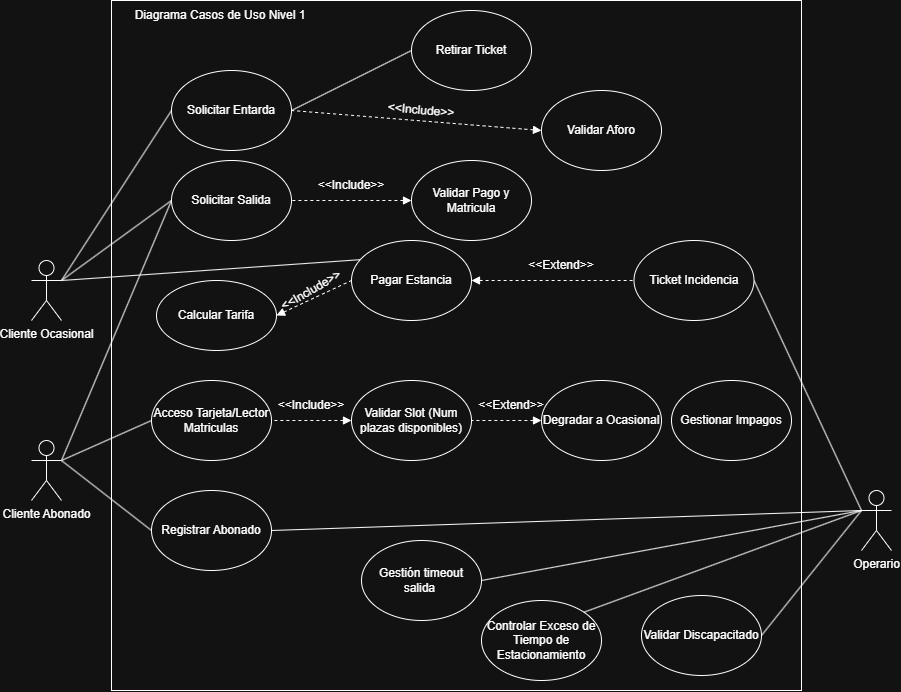

The diagram above was exported from draw.io. Its source (the exported page's mxGraphModel, read from the mxfile embedded in the PNG):
<mxGraphModel dx="1873" dy="2200" grid="1" gridSize="10" guides="1" tooltips="1" connect="1" arrows="1" fold="1" page="1" pageScale="1" pageWidth="827" pageHeight="1169" math="0" shadow="0">
  <root>
    <mxCell id="0" />
    <mxCell id="1" parent="0" />
    <mxCell id="aBL4GFtWaIFQJ5NgmZWQ-1" parent="1" style="whiteSpace=wrap;html=1;aspect=fixed;" value="" vertex="1">
      <mxGeometry height="690" width="690" x="200" y="-50" as="geometry" />
    </mxCell>
    <mxCell id="aBL4GFtWaIFQJ5NgmZWQ-2" parent="1" style="shape=umlActor;verticalLabelPosition=bottom;verticalAlign=top;html=1;outlineConnect=0;" value="Cliente Ocasional" vertex="1">
      <mxGeometry height="60" width="30" x="120" y="210" as="geometry" />
    </mxCell>
    <mxCell id="aBL4GFtWaIFQJ5NgmZWQ-3" parent="1" style="shape=umlActor;verticalLabelPosition=bottom;verticalAlign=top;html=1;outlineConnect=0;" value="Cliente Abonado" vertex="1">
      <mxGeometry height="60" width="30" x="120" y="390" as="geometry" />
    </mxCell>
    <mxCell id="aBL4GFtWaIFQJ5NgmZWQ-4" parent="1" style="shape=umlActor;verticalLabelPosition=bottom;verticalAlign=top;html=1;outlineConnect=0;" value="Operario" vertex="1">
      <mxGeometry height="60" width="30" x="950" y="440" as="geometry" />
    </mxCell>
    <mxCell id="aBL4GFtWaIFQJ5NgmZWQ-20" edge="1" parent="1" source="aBL4GFtWaIFQJ5NgmZWQ-2" style="endArrow=none;html=1;rounded=0;entryX=0;entryY=0.5;entryDx=0;entryDy=0;exitX=1;exitY=0.3333333333333333;exitDx=0;exitDy=0;exitPerimeter=0;" target="aBL4GFtWaIFQJ5NgmZWQ-30" value="">
      <mxGeometry height="50" relative="1" width="50" as="geometry">
        <mxPoint x="150" y="200" as="sourcePoint" />
        <mxPoint x="40" y="100" as="targetPoint" />
      </mxGeometry>
    </mxCell>
    <mxCell id="aBL4GFtWaIFQJ5NgmZWQ-23" edge="1" parent="1" source="aBL4GFtWaIFQJ5NgmZWQ-3" style="endArrow=none;html=1;rounded=0;entryX=0;entryY=0.5;entryDx=0;entryDy=0;exitX=1;exitY=0.3333333333333333;exitDx=0;exitDy=0;exitPerimeter=0;" target="aBL4GFtWaIFQJ5NgmZWQ-30" value="">
      <mxGeometry height="50" relative="1" width="50" as="geometry">
        <mxPoint x="150" y="360" as="sourcePoint" />
        <mxPoint x="70" y="280" as="targetPoint" />
      </mxGeometry>
    </mxCell>
    <mxCell id="aBL4GFtWaIFQJ5NgmZWQ-25" edge="1" parent="1" source="aBL4GFtWaIFQJ5NgmZWQ-4" style="endArrow=none;html=1;rounded=0;exitX=0;exitY=0.3333333333333333;exitDx=0;exitDy=0;exitPerimeter=0;entryX=1;entryY=0.5;entryDx=0;entryDy=0;" target="aBL4GFtWaIFQJ5NgmZWQ-32" value="">
      <mxGeometry height="50" relative="1" width="50" as="geometry">
        <mxPoint x="857" y="205" as="sourcePoint" />
        <mxPoint x="907" y="95" as="targetPoint" />
      </mxGeometry>
    </mxCell>
    <mxCell id="aBL4GFtWaIFQJ5NgmZWQ-27" parent="1" style="text;html=1;whiteSpace=wrap;strokeColor=none;fillColor=none;align=center;verticalAlign=middle;rounded=0;" value="Diagrama Casos de Uso Nivel 1" vertex="1">
      <mxGeometry height="30" width="210" x="204" y="-50" as="geometry" />
    </mxCell>
    <mxCell id="aBL4GFtWaIFQJ5NgmZWQ-30" parent="1" style="ellipse;whiteSpace=wrap;html=1;" value="Solicitar Salida" vertex="1">
      <mxGeometry height="80" width="120" x="260" y="110" as="geometry" />
    </mxCell>
    <mxCell id="aBL4GFtWaIFQJ5NgmZWQ-31" parent="1" style="ellipse;whiteSpace=wrap;html=1;" value="Validar Pago y Matricula" vertex="1">
      <mxGeometry height="80" width="120" x="500" y="110" as="geometry" />
    </mxCell>
    <mxCell id="aBL4GFtWaIFQJ5NgmZWQ-32" parent="1" style="ellipse;whiteSpace=wrap;html=1;" value="Ticket Incidencia" vertex="1">
      <mxGeometry height="80" width="120" x="722.5" y="190" as="geometry" />
    </mxCell>
    <mxCell id="aBL4GFtWaIFQJ5NgmZWQ-33" parent="1" style="ellipse;whiteSpace=wrap;html=1;" value="Pagar Estancia" vertex="1">
      <mxGeometry height="80" width="120" x="440" y="190" as="geometry" />
    </mxCell>
    <mxCell id="aBL4GFtWaIFQJ5NgmZWQ-34" parent="1" style="ellipse;whiteSpace=wrap;html=1;" value="Calcular Tarifa" vertex="1">
      <mxGeometry height="70" width="120" x="245" y="230" as="geometry" />
    </mxCell>
    <mxCell id="aBL4GFtWaIFQJ5NgmZWQ-35" parent="1" style="ellipse;whiteSpace=wrap;html=1;" value="Solicitar Entarda" vertex="1">
      <mxGeometry height="80" width="120" x="260" y="20" as="geometry" />
    </mxCell>
    <mxCell id="aBL4GFtWaIFQJ5NgmZWQ-36" parent="1" style="ellipse;whiteSpace=wrap;html=1;" value="Retirar Ticket" vertex="1">
      <mxGeometry height="80" width="120" x="500" y="-40" as="geometry" />
    </mxCell>
    <mxCell id="aBL4GFtWaIFQJ5NgmZWQ-37" parent="1" style="ellipse;whiteSpace=wrap;html=1;" value="Validar Aforo" vertex="1">
      <mxGeometry height="80" width="120" x="630" y="40" as="geometry" />
    </mxCell>
    <mxCell id="aBL4GFtWaIFQJ5NgmZWQ-38" parent="1" style="ellipse;whiteSpace=wrap;html=1;" value="Acceso Tarjeta/Lector Matriculas" vertex="1">
      <mxGeometry height="80" width="120" x="240" y="330" as="geometry" />
    </mxCell>
    <mxCell id="aBL4GFtWaIFQJ5NgmZWQ-39" parent="1" style="ellipse;whiteSpace=wrap;html=1;" value="Validar Slot (Num plazas disponibles)" vertex="1">
      <mxGeometry height="80" width="120" x="440" y="330" as="geometry" />
    </mxCell>
    <mxCell id="aBL4GFtWaIFQJ5NgmZWQ-40" parent="1" style="ellipse;whiteSpace=wrap;html=1;" value="Degradar a Ocasional" vertex="1">
      <mxGeometry height="80" width="120" x="630" y="330" as="geometry" />
    </mxCell>
    <mxCell id="aBL4GFtWaIFQJ5NgmZWQ-41" parent="1" style="ellipse;whiteSpace=wrap;html=1;" value="Registrar Abonado" vertex="1">
      <mxGeometry height="80" width="120" x="240" y="440" as="geometry" />
    </mxCell>
    <mxCell id="aBL4GFtWaIFQJ5NgmZWQ-42" parent="1" style="ellipse;whiteSpace=wrap;html=1;" value="Gestionar Impagos" vertex="1">
      <mxGeometry height="80" width="120" x="760" y="330" as="geometry" />
    </mxCell>
    <mxCell id="aBL4GFtWaIFQJ5NgmZWQ-43" parent="1" style="ellipse;whiteSpace=wrap;html=1;" value="Validar Discapacitado" vertex="1">
      <mxGeometry height="80" width="120" x="730" y="545" as="geometry" />
    </mxCell>
    <mxCell id="aBL4GFtWaIFQJ5NgmZWQ-44" parent="1" style="ellipse;whiteSpace=wrap;html=1;" value="Gestión timeout salida&amp;nbsp;" vertex="1">
      <mxGeometry height="80" width="120" x="450" y="490" as="geometry" />
    </mxCell>
    <mxCell id="aBL4GFtWaIFQJ5NgmZWQ-45" parent="1" style="ellipse;whiteSpace=wrap;html=1;" value="Controlar Exceso de Tiempo de Estacionamiento" vertex="1">
      <mxGeometry height="80" width="120" x="570" y="550" as="geometry" />
    </mxCell>
    <mxCell id="aBL4GFtWaIFQJ5NgmZWQ-46" edge="1" parent="1" source="aBL4GFtWaIFQJ5NgmZWQ-31" style="endArrow=none;dashed=1;html=1;rounded=0;exitX=0;exitY=0.5;exitDx=0;exitDy=0;startArrow=block;startFill=1;" value="">
      <mxGeometry height="50" relative="1" width="50" as="geometry">
        <mxPoint x="570" y="140" as="sourcePoint" />
        <mxPoint x="380" y="150" as="targetPoint" />
      </mxGeometry>
    </mxCell>
    <mxCell id="aBL4GFtWaIFQJ5NgmZWQ-47" parent="1" style="text;html=1;whiteSpace=wrap;strokeColor=none;fillColor=none;align=center;verticalAlign=middle;rounded=0;" value="&amp;lt;&amp;lt;Include&amp;gt;&amp;gt;" vertex="1">
      <mxGeometry height="30" width="60" x="410" y="120" as="geometry" />
    </mxCell>
    <mxCell id="aBL4GFtWaIFQJ5NgmZWQ-53" edge="1" parent="1" source="aBL4GFtWaIFQJ5NgmZWQ-33" style="endArrow=none;dashed=1;html=1;rounded=0;exitX=1;exitY=0.5;exitDx=0;exitDy=0;startArrow=block;startFill=1;entryX=0;entryY=0.5;entryDx=0;entryDy=0;" target="aBL4GFtWaIFQJ5NgmZWQ-32" value="">
      <mxGeometry height="50" relative="1" width="50" as="geometry">
        <mxPoint x="520" y="180" as="sourcePoint" />
        <mxPoint x="400" y="180" as="targetPoint" />
      </mxGeometry>
    </mxCell>
    <mxCell id="aBL4GFtWaIFQJ5NgmZWQ-54" parent="1" style="text;html=1;whiteSpace=wrap;strokeColor=none;fillColor=none;align=center;verticalAlign=middle;rounded=0;" value="&amp;lt;&amp;lt;Extend&amp;gt;&amp;gt;" vertex="1">
      <mxGeometry height="30" width="60" x="620" y="200" as="geometry" />
    </mxCell>
    <mxCell id="aBL4GFtWaIFQJ5NgmZWQ-56" edge="1" parent="1" source="aBL4GFtWaIFQJ5NgmZWQ-34" style="endArrow=none;dashed=1;html=1;rounded=0;exitX=1;exitY=0.5;exitDx=0;exitDy=0;startArrow=block;startFill=1;entryX=0;entryY=0.5;entryDx=0;entryDy=0;" target="aBL4GFtWaIFQJ5NgmZWQ-33" value="">
      <mxGeometry height="50" relative="1" width="50" as="geometry">
        <mxPoint x="530" y="170" as="sourcePoint" />
        <mxPoint x="410" y="170" as="targetPoint" />
      </mxGeometry>
    </mxCell>
    <mxCell id="aBL4GFtWaIFQJ5NgmZWQ-57" parent="1" style="text;html=1;whiteSpace=wrap;strokeColor=none;fillColor=none;align=center;verticalAlign=middle;rounded=0;rotation=-30;" value="&amp;lt;&amp;lt;Include&amp;gt;&amp;gt;" vertex="1">
      <mxGeometry height="30" width="60" x="370" y="225" as="geometry" />
    </mxCell>
    <mxCell id="aBL4GFtWaIFQJ5NgmZWQ-59" edge="1" parent="1" source="aBL4GFtWaIFQJ5NgmZWQ-2" style="endArrow=none;html=1;rounded=0;exitX=1;exitY=0.3333333333333333;exitDx=0;exitDy=0;exitPerimeter=0;entryX=0.07;entryY=0.24;entryDx=0;entryDy=0;entryPerimeter=0;" target="aBL4GFtWaIFQJ5NgmZWQ-33" value="">
      <mxGeometry height="50" relative="1" width="50" as="geometry">
        <mxPoint x="170" y="310" as="sourcePoint" />
        <mxPoint x="180" y="270" as="targetPoint" />
      </mxGeometry>
    </mxCell>
    <mxCell id="aBL4GFtWaIFQJ5NgmZWQ-60" edge="1" parent="1" style="endArrow=none;html=1;rounded=0;entryX=0;entryY=0.5;entryDx=0;entryDy=0;" target="aBL4GFtWaIFQJ5NgmZWQ-35" value="">
      <mxGeometry height="50" relative="1" width="50" as="geometry">
        <mxPoint x="150" y="230" as="sourcePoint" />
        <mxPoint x="280" y="250" as="targetPoint" />
      </mxGeometry>
    </mxCell>
    <mxCell id="aBL4GFtWaIFQJ5NgmZWQ-62" edge="1" parent="1" source="aBL4GFtWaIFQJ5NgmZWQ-36" style="endArrow=none;html=1;rounded=0;entryX=1;entryY=0.5;entryDx=0;entryDy=0;exitX=0;exitY=0.5;exitDx=0;exitDy=0;" target="aBL4GFtWaIFQJ5NgmZWQ-35" value="">
      <mxGeometry height="50" relative="1" width="50" as="geometry">
        <mxPoint x="560" y="210" as="sourcePoint" />
        <mxPoint x="610" y="160" as="targetPoint" />
      </mxGeometry>
    </mxCell>
    <mxCell id="aBL4GFtWaIFQJ5NgmZWQ-63" edge="1" parent="1" source="aBL4GFtWaIFQJ5NgmZWQ-37" style="endArrow=none;dashed=1;html=1;rounded=0;exitX=0;exitY=0.5;exitDx=0;exitDy=0;startArrow=block;startFill=1;" value="">
      <mxGeometry height="50" relative="1" width="50" as="geometry">
        <mxPoint x="510" y="190" as="sourcePoint" />
        <mxPoint x="380" y="60" as="targetPoint" />
      </mxGeometry>
    </mxCell>
    <mxCell id="aBL4GFtWaIFQJ5NgmZWQ-64" parent="1" style="text;html=1;whiteSpace=wrap;strokeColor=none;fillColor=none;align=center;verticalAlign=middle;rounded=0;rotation=5;" value="&amp;lt;&amp;lt;Include&amp;gt;&amp;gt;" vertex="1">
      <mxGeometry height="30" width="60" x="480" y="45" as="geometry" />
    </mxCell>
    <mxCell id="aBL4GFtWaIFQJ5NgmZWQ-65" edge="1" parent="1" source="aBL4GFtWaIFQJ5NgmZWQ-3" style="endArrow=none;html=1;rounded=0;exitX=1;exitY=0.3333333333333333;exitDx=0;exitDy=0;exitPerimeter=0;entryX=0;entryY=0.5;entryDx=0;entryDy=0;" target="aBL4GFtWaIFQJ5NgmZWQ-38" value="">
      <mxGeometry height="50" relative="1" width="50" as="geometry">
        <mxPoint x="560" y="510" as="sourcePoint" />
        <mxPoint x="610" y="460" as="targetPoint" />
      </mxGeometry>
    </mxCell>
    <mxCell id="aBL4GFtWaIFQJ5NgmZWQ-66" edge="1" parent="1" source="aBL4GFtWaIFQJ5NgmZWQ-39" style="endArrow=none;dashed=1;html=1;rounded=0;exitX=0;exitY=0.5;exitDx=0;exitDy=0;startArrow=block;startFill=1;entryX=1;entryY=0.5;entryDx=0;entryDy=0;" target="aBL4GFtWaIFQJ5NgmZWQ-38" value="">
      <mxGeometry height="50" relative="1" width="50" as="geometry">
        <mxPoint x="510" y="360" as="sourcePoint" />
        <mxPoint x="390" y="360" as="targetPoint" />
      </mxGeometry>
    </mxCell>
    <mxCell id="aBL4GFtWaIFQJ5NgmZWQ-67" parent="1" style="text;html=1;whiteSpace=wrap;strokeColor=none;fillColor=none;align=center;verticalAlign=middle;rounded=0;" value="&amp;lt;&amp;lt;Include&amp;gt;&amp;gt;" vertex="1">
      <mxGeometry height="30" width="60" x="370" y="340" as="geometry" />
    </mxCell>
    <mxCell id="aBL4GFtWaIFQJ5NgmZWQ-68" edge="1" parent="1" source="aBL4GFtWaIFQJ5NgmZWQ-40" style="endArrow=none;dashed=1;html=1;rounded=0;exitX=0;exitY=0.5;exitDx=0;exitDy=0;startArrow=block;startFill=1;entryX=1;entryY=0.5;entryDx=0;entryDy=0;" target="aBL4GFtWaIFQJ5NgmZWQ-39" value="">
      <mxGeometry height="50" relative="1" width="50" as="geometry">
        <mxPoint x="500" y="170" as="sourcePoint" />
        <mxPoint x="380" y="170" as="targetPoint" />
      </mxGeometry>
    </mxCell>
    <mxCell id="aBL4GFtWaIFQJ5NgmZWQ-69" parent="1" style="text;html=1;whiteSpace=wrap;strokeColor=none;fillColor=none;align=center;verticalAlign=middle;rounded=0;" value="&amp;lt;&amp;lt;Extend&amp;gt;&amp;gt;" vertex="1">
      <mxGeometry height="30" width="60" x="570" y="340" as="geometry" />
    </mxCell>
    <mxCell id="aBL4GFtWaIFQJ5NgmZWQ-70" edge="1" parent="1" source="aBL4GFtWaIFQJ5NgmZWQ-41" style="endArrow=none;html=1;rounded=0;entryX=1;entryY=0.3333333333333333;entryDx=0;entryDy=0;entryPerimeter=0;exitX=0;exitY=0.5;exitDx=0;exitDy=0;" target="aBL4GFtWaIFQJ5NgmZWQ-3" value="">
      <mxGeometry height="50" relative="1" width="50" as="geometry">
        <mxPoint x="530" y="520" as="sourcePoint" />
        <mxPoint x="580" y="470" as="targetPoint" />
      </mxGeometry>
    </mxCell>
    <mxCell id="aBL4GFtWaIFQJ5NgmZWQ-72" edge="1" parent="1" source="aBL4GFtWaIFQJ5NgmZWQ-41" style="endArrow=none;html=1;rounded=0;exitX=1;exitY=0.5;exitDx=0;exitDy=0;" value="">
      <mxGeometry height="50" relative="1" width="50" as="geometry">
        <mxPoint x="530" y="520" as="sourcePoint" />
        <mxPoint x="950" y="460" as="targetPoint" />
      </mxGeometry>
    </mxCell>
    <mxCell id="aBL4GFtWaIFQJ5NgmZWQ-73" edge="1" parent="1" source="aBL4GFtWaIFQJ5NgmZWQ-44" style="endArrow=none;html=1;rounded=0;exitX=1;exitY=0.5;exitDx=0;exitDy=0;" value="">
      <mxGeometry height="50" relative="1" width="50" as="geometry">
        <mxPoint x="530" y="520" as="sourcePoint" />
        <mxPoint x="950" y="460" as="targetPoint" />
      </mxGeometry>
    </mxCell>
    <mxCell id="aBL4GFtWaIFQJ5NgmZWQ-74" edge="1" parent="1" source="aBL4GFtWaIFQJ5NgmZWQ-45" style="endArrow=none;html=1;rounded=0;exitX=1;exitY=0;exitDx=0;exitDy=0;" value="">
      <mxGeometry height="50" relative="1" width="50" as="geometry">
        <mxPoint x="530" y="520" as="sourcePoint" />
        <mxPoint x="950" y="460" as="targetPoint" />
      </mxGeometry>
    </mxCell>
    <mxCell id="aBL4GFtWaIFQJ5NgmZWQ-75" edge="1" parent="1" source="aBL4GFtWaIFQJ5NgmZWQ-43" style="endArrow=none;html=1;rounded=0;exitX=1;exitY=0.5;exitDx=0;exitDy=0;" value="">
      <mxGeometry height="50" relative="1" width="50" as="geometry">
        <mxPoint x="530" y="520" as="sourcePoint" />
        <mxPoint x="950" y="460" as="targetPoint" />
      </mxGeometry>
    </mxCell>
  </root>
</mxGraphModel>